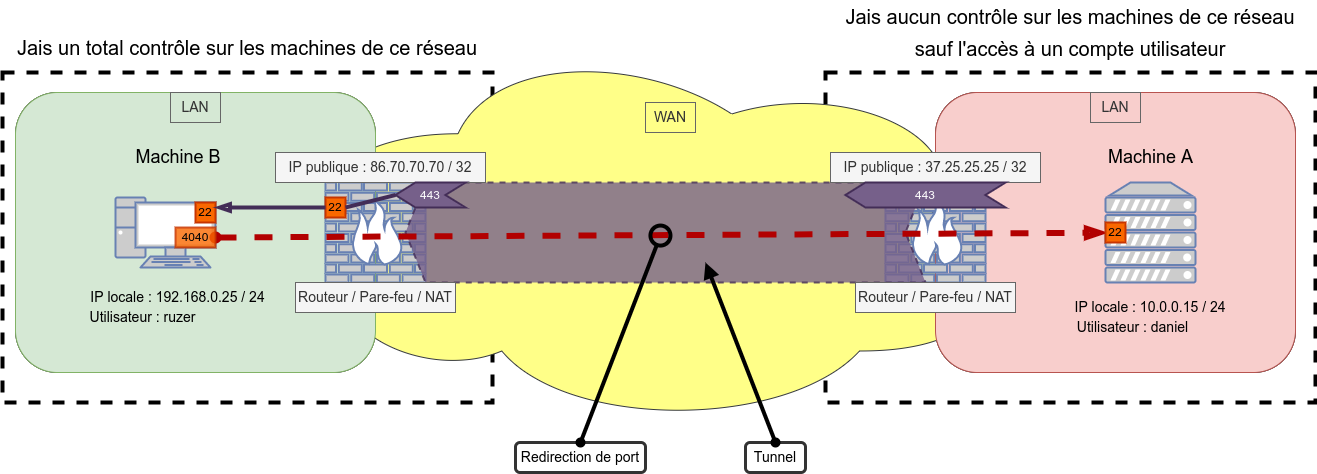

The diagram above was exported from draw.io. Its source (the exported page's mxGraphModel, read from the mxfile embedded in the PNG):
<mxGraphModel dx="2249" dy="878" grid="1" gridSize="10" guides="1" tooltips="1" connect="1" arrows="1" fold="1" page="1" pageScale="1" pageWidth="827" pageHeight="1169" math="0" shadow="0">
  <root>
    <mxCell id="0" />
    <mxCell id="1" parent="0" />
    <mxCell id="jCir2pCDO9iaU7K_N2ol-11" value="" style="rounded=1;whiteSpace=wrap;html=1;" parent="1" vertex="1">
      <mxGeometry x="-400" y="160" width="360" height="280" as="geometry" />
    </mxCell>
    <mxCell id="jCir2pCDO9iaU7K_N2ol-9" value="" style="rounded=1;whiteSpace=wrap;html=1;" parent="1" vertex="1">
      <mxGeometry x="520" y="160" width="360" height="280" as="geometry" />
    </mxCell>
    <mxCell id="jCir2pCDO9iaU7K_N2ol-1" value="" style="fontColor=#0066CC;verticalAlign=top;verticalLabelPosition=bottom;labelPosition=center;align=center;html=1;outlineConnect=0;fillColor=#CCCCCC;strokeColor=#6881B3;gradientColor=none;gradientDirection=north;strokeWidth=2;shape=mxgraph.networks.pc;" parent="1" vertex="1">
      <mxGeometry x="-300" y="265" width="100" height="70" as="geometry" />
    </mxCell>
    <mxCell id="jCir2pCDO9iaU7K_N2ol-3" value="" style="fontColor=#0066CC;verticalAlign=top;verticalLabelPosition=bottom;labelPosition=center;align=center;html=1;outlineConnect=0;fillColor=#CCCCCC;strokeColor=#6881B3;gradientColor=none;gradientDirection=north;strokeWidth=2;shape=mxgraph.networks.server;" parent="1" vertex="1">
      <mxGeometry x="690" y="250" width="90" height="100" as="geometry" />
    </mxCell>
    <mxCell id="jCir2pCDO9iaU7K_N2ol-4" value="" style="fontColor=#0066CC;verticalAlign=top;verticalLabelPosition=bottom;labelPosition=center;align=center;html=1;outlineConnect=0;fillColor=#CCCCCC;strokeColor=#6881B3;gradientColor=none;gradientDirection=north;strokeWidth=2;shape=mxgraph.networks.firewall;" parent="1" vertex="1">
      <mxGeometry x="-90" y="250" width="100" height="100" as="geometry" />
    </mxCell>
    <mxCell id="jCir2pCDO9iaU7K_N2ol-5" value="" style="fontColor=#0066CC;verticalAlign=top;verticalLabelPosition=bottom;labelPosition=center;align=center;html=1;outlineConnect=0;fillColor=#CCCCCC;strokeColor=#6881B3;gradientColor=none;gradientDirection=north;strokeWidth=2;shape=mxgraph.networks.firewall;" parent="1" vertex="1">
      <mxGeometry x="470" y="250" width="100" height="100" as="geometry" />
    </mxCell>
    <mxCell id="IG-27a_oyWGJZmEtDlZy-1" value="" style="rounded=0;whiteSpace=wrap;html=1;fontSize=14;fillColor=none;dashed=1;strokeWidth=4;" vertex="1" parent="1">
      <mxGeometry x="-413" y="140" width="490" height="330" as="geometry" />
    </mxCell>
    <mxCell id="IG-27a_oyWGJZmEtDlZy-2" value="" style="rounded=0;whiteSpace=wrap;html=1;fontSize=14;fillColor=none;dashed=1;strokeWidth=4;" vertex="1" parent="1">
      <mxGeometry x="410" y="140" width="490" height="330" as="geometry" />
    </mxCell>
    <mxCell id="IG-27a_oyWGJZmEtDlZy-3" value="" style="ellipse;shape=cloud;whiteSpace=wrap;html=1;fontSize=14;fillColor=#ffff88;strokeColor=#36393d;" vertex="1" parent="1">
      <mxGeometry x="-140" y="102.5" width="730" height="395" as="geometry" />
    </mxCell>
    <mxCell id="IG-27a_oyWGJZmEtDlZy-4" value="" style="rounded=1;whiteSpace=wrap;html=1;fillColor=#f8cecc;strokeColor=#b85450;" vertex="1" parent="1">
      <mxGeometry x="520" y="160" width="360" height="280" as="geometry" />
    </mxCell>
    <mxCell id="IG-27a_oyWGJZmEtDlZy-5" value="" style="fontColor=#0066CC;verticalAlign=top;verticalLabelPosition=bottom;labelPosition=center;align=center;html=1;outlineConnect=0;fillColor=#CCCCCC;strokeColor=#6881B3;gradientColor=none;gradientDirection=north;strokeWidth=2;shape=mxgraph.networks.firewall;" vertex="1" parent="1">
      <mxGeometry x="470" y="250" width="100" height="100" as="geometry" />
    </mxCell>
    <mxCell id="IG-27a_oyWGJZmEtDlZy-6" value="" style="rounded=1;whiteSpace=wrap;html=1;fillColor=#d5e8d4;strokeColor=#82b366;" vertex="1" parent="1">
      <mxGeometry x="-400" y="160" width="360" height="280" as="geometry" />
    </mxCell>
    <mxCell id="IG-27a_oyWGJZmEtDlZy-7" value="" style="fontColor=#0066CC;verticalAlign=top;verticalLabelPosition=bottom;labelPosition=center;align=center;html=1;outlineConnect=0;fillColor=#CCCCCC;strokeColor=#6881B3;gradientColor=none;gradientDirection=north;strokeWidth=2;shape=mxgraph.networks.firewall;" vertex="1" parent="1">
      <mxGeometry x="-90" y="250" width="100" height="100" as="geometry" />
    </mxCell>
    <mxCell id="IG-27a_oyWGJZmEtDlZy-8" value="" style="shape=step;perimeter=stepPerimeter;whiteSpace=wrap;html=1;fixedSize=1;dashed=1;fontSize=12;strokeWidth=2;fillColor=#76608a;fontColor=#ffffff;strokeColor=#432D57;flipV=0;flipH=1;opacity=80;" vertex="1" parent="1">
      <mxGeometry x="-10" y="250" width="520" height="100" as="geometry" />
    </mxCell>
    <mxCell id="IG-27a_oyWGJZmEtDlZy-9" value="" style="fontColor=#0066CC;verticalAlign=top;verticalLabelPosition=bottom;labelPosition=center;align=center;html=1;outlineConnect=0;fillColor=#CCCCCC;strokeColor=#6881B3;gradientColor=none;gradientDirection=north;strokeWidth=2;shape=mxgraph.networks.pc;" vertex="1" parent="1">
      <mxGeometry x="-300" y="265" width="100" height="70" as="geometry" />
    </mxCell>
    <mxCell id="IG-27a_oyWGJZmEtDlZy-10" value="" style="fontColor=#0066CC;verticalAlign=top;verticalLabelPosition=bottom;labelPosition=center;align=center;html=1;outlineConnect=0;fillColor=#CCCCCC;strokeColor=#6881B3;gradientColor=none;gradientDirection=north;strokeWidth=2;shape=mxgraph.networks.server;" vertex="1" parent="1">
      <mxGeometry x="690" y="250" width="90" height="100" as="geometry" />
    </mxCell>
    <mxCell id="IG-27a_oyWGJZmEtDlZy-11" value="Machine A" style="text;html=1;strokeColor=none;fillColor=none;align=center;verticalAlign=middle;whiteSpace=wrap;rounded=0;fontSize=18;" vertex="1" parent="1">
      <mxGeometry x="687.5" y="210" width="95" height="30" as="geometry" />
    </mxCell>
    <mxCell id="IG-27a_oyWGJZmEtDlZy-12" value="Machine B" style="text;html=1;strokeColor=none;fillColor=none;align=center;verticalAlign=middle;whiteSpace=wrap;rounded=0;fontSize=18;" vertex="1" parent="1">
      <mxGeometry x="-282.5" y="210" width="90" height="30" as="geometry" />
    </mxCell>
    <mxCell id="IG-27a_oyWGJZmEtDlZy-13" value="Routeur / Pare-feu / NAT" style="text;html=1;strokeColor=#666666;fillColor=#f5f5f5;align=center;verticalAlign=middle;whiteSpace=wrap;rounded=0;fontSize=14;fontColor=#333333;" vertex="1" parent="1">
      <mxGeometry x="-120" y="350" width="160" height="30" as="geometry" />
    </mxCell>
    <mxCell id="IG-27a_oyWGJZmEtDlZy-14" value="Routeur / Pare-feu / NAT" style="text;html=1;strokeColor=#666666;fillColor=#f5f5f5;align=center;verticalAlign=middle;whiteSpace=wrap;rounded=0;fontSize=14;fontColor=#333333;" vertex="1" parent="1">
      <mxGeometry x="440" y="350" width="160" height="30" as="geometry" />
    </mxCell>
    <mxCell id="IG-27a_oyWGJZmEtDlZy-15" value="IP locale : 192.168.0.25 / 24" style="text;html=1;strokeColor=none;fillColor=none;align=center;verticalAlign=middle;whiteSpace=wrap;rounded=0;fontSize=14;" vertex="1" parent="1">
      <mxGeometry x="-345" y="350" width="215" height="30" as="geometry" />
    </mxCell>
    <mxCell id="IG-27a_oyWGJZmEtDlZy-16" value="IP publique : 37.25.25.25 / 32" style="text;html=1;strokeColor=#666666;fillColor=#f5f5f5;align=center;verticalAlign=middle;whiteSpace=wrap;rounded=0;fontSize=14;fontColor=#333333;" vertex="1" parent="1">
      <mxGeometry x="415" y="220" width="210" height="30" as="geometry" />
    </mxCell>
    <mxCell id="IG-27a_oyWGJZmEtDlZy-17" value="IP publique :&amp;nbsp;&lt;span class=&quot;&quot; id=&quot;ip4&quot;&gt;86.70.70.70&amp;nbsp;&lt;/span&gt;/ 32" style="text;html=1;strokeColor=#666666;fillColor=#f5f5f5;align=center;verticalAlign=middle;whiteSpace=wrap;rounded=0;fontSize=14;fontColor=#333333;" vertex="1" parent="1">
      <mxGeometry x="-140" y="220" width="210" height="30" as="geometry" />
    </mxCell>
    <mxCell id="IG-27a_oyWGJZmEtDlZy-18" value="IP locale : 10.0.0.15 / 24" style="text;html=1;strokeColor=none;fillColor=none;align=center;verticalAlign=middle;whiteSpace=wrap;rounded=0;fontSize=14;" vertex="1" parent="1">
      <mxGeometry x="650" y="360" width="170" height="30" as="geometry" />
    </mxCell>
    <mxCell id="IG-27a_oyWGJZmEtDlZy-19" value="WAN" style="text;html=1;strokeColor=#666666;fillColor=none;align=center;verticalAlign=middle;whiteSpace=wrap;rounded=0;fontSize=14;fontColor=#333333;" vertex="1" parent="1">
      <mxGeometry x="230" y="170" width="50" height="30" as="geometry" />
    </mxCell>
    <mxCell id="IG-27a_oyWGJZmEtDlZy-20" value="LAN" style="text;html=1;strokeColor=#666666;fillColor=none;align=center;verticalAlign=middle;whiteSpace=wrap;rounded=0;fontSize=14;fontColor=#333333;" vertex="1" parent="1">
      <mxGeometry x="-245" y="160" width="50" height="30" as="geometry" />
    </mxCell>
    <mxCell id="IG-27a_oyWGJZmEtDlZy-21" value="LAN" style="text;html=1;strokeColor=#666666;fillColor=none;align=center;verticalAlign=middle;whiteSpace=wrap;rounded=0;fontSize=14;fontColor=#333333;" vertex="1" parent="1">
      <mxGeometry x="675" y="160" width="50" height="30" as="geometry" />
    </mxCell>
    <mxCell id="IG-27a_oyWGJZmEtDlZy-22" value="&lt;div class=&quot;corrected-text ng-star-inserted&quot;&gt;&lt;div class=&quot;corrected-text__text&quot; style=&quot;font-size: 20px ; line-height: 32px&quot;&gt;&lt;div class=&quot;corrected-text__text-detail&quot;&gt;&lt;div id=&quot;textResult&quot;&gt;Jais aucun contrôle sur les machines de ce &lt;span class=&quot;corrected-phrase corrected-phrase_synonyms-mode ng-star-inserted&quot;&gt;&lt;span class=&quot;corrected-phrase__displayed-text corrected-phrase__displayed-text_no-correction corrected-phrase__displayed-text_synonyms-mode ng-star-inserted&quot;&gt;r&lt;/span&gt;&lt;span class=&quot;corrected-phrase__displayed-text corrected-phrase__displayed-text_no-correction ng-star-inserted&quot;&gt;é&lt;/span&gt;&lt;span class=&quot;corrected-phrase__displayed-text corrected-phrase__displayed-text_no-correction corrected-phrase__displayed-text_synonyms-mode ng-star-inserted&quot;&gt;seau sauf l'accès à un compte utilisateur&lt;/span&gt;&lt;/span&gt;&lt;/div&gt;&lt;/div&gt;&lt;/div&gt;&lt;/div&gt;" style="text;html=1;strokeColor=none;fillColor=none;align=center;verticalAlign=middle;whiteSpace=wrap;rounded=0;dashed=1;fontSize=14;" vertex="1" parent="1">
      <mxGeometry x="425" y="70" width="460" height="60" as="geometry" />
    </mxCell>
    <mxCell id="IG-27a_oyWGJZmEtDlZy-23" value="&lt;div class=&quot;corrected-text ng-star-inserted&quot;&gt;&lt;div class=&quot;corrected-text__text&quot; style=&quot;font-size: 20px ; line-height: 32px&quot;&gt;&lt;div class=&quot;corrected-text__text-detail&quot;&gt;&lt;div id=&quot;textResult&quot;&gt;Jais un total contrôle sur les machines de ce &lt;span class=&quot;corrected-phrase corrected-phrase_synonyms-mode ng-star-inserted&quot;&gt;&lt;span class=&quot;corrected-phrase__displayed-text corrected-phrase__displayed-text_no-correction corrected-phrase__displayed-text_synonyms-mode ng-star-inserted&quot;&gt;r&lt;/span&gt;&lt;span class=&quot;corrected-phrase__displayed-text corrected-phrase__displayed-text_no-correction ng-star-inserted&quot;&gt;é&lt;/span&gt;&lt;span class=&quot;corrected-phrase__displayed-text corrected-phrase__displayed-text_no-correction corrected-phrase__displayed-text_synonyms-mode ng-star-inserted&quot;&gt;seau&lt;/span&gt;&lt;/span&gt;&lt;/div&gt;&lt;/div&gt;&lt;/div&gt;&lt;/div&gt;" style="text;html=1;strokeColor=none;fillColor=none;align=center;verticalAlign=middle;whiteSpace=wrap;rounded=0;dashed=1;fontSize=14;" vertex="1" parent="1">
      <mxGeometry x="-408" y="100" width="480" height="30" as="geometry" />
    </mxCell>
    <mxCell id="IG-27a_oyWGJZmEtDlZy-24" value="22" style="rounded=0;whiteSpace=wrap;html=1;fontSize=12;strokeWidth=2;fillColor=#fa6800;fontColor=#000000;strokeColor=#C73500;" vertex="1" parent="1">
      <mxGeometry x="-90" y="265" width="20" height="20" as="geometry" />
    </mxCell>
    <mxCell id="IG-27a_oyWGJZmEtDlZy-25" value="22" style="rounded=0;whiteSpace=wrap;html=1;fontSize=12;strokeWidth=2;fillColor=#fa6800;fontColor=#000000;strokeColor=#C73500;" vertex="1" parent="1">
      <mxGeometry x="-220" y="270" width="20" height="20" as="geometry" />
    </mxCell>
    <mxCell id="IG-27a_oyWGJZmEtDlZy-26" value="443" style="shape=step;perimeter=stepPerimeter;whiteSpace=wrap;html=1;fixedSize=1;fontSize=12;strokeWidth=2;fillColor=#76608a;flipH=1;fontColor=#ffffff;strokeColor=#432D57;" vertex="1" parent="1">
      <mxGeometry x="-20" y="250" width="70" height="25" as="geometry" />
    </mxCell>
    <mxCell id="IG-27a_oyWGJZmEtDlZy-27" value="443" style="shape=step;perimeter=stepPerimeter;whiteSpace=wrap;html=1;fixedSize=1;fontSize=12;strokeWidth=2;fillColor=#76608a;flipH=1;fontColor=#ffffff;strokeColor=#432D57;" vertex="1" parent="1">
      <mxGeometry x="430" y="250" width="160" height="25" as="geometry" />
    </mxCell>
    <mxCell id="IG-27a_oyWGJZmEtDlZy-28" value="" style="endArrow=none;html=1;fontSize=12;strokeWidth=4;exitX=0;exitY=0.5;exitDx=0;exitDy=0;strokeColor=#432D57;rounded=0;endFill=0;fillColor=#76608a;entryX=1;entryY=0.5;entryDx=0;entryDy=0;" edge="1" parent="1" source="IG-27a_oyWGJZmEtDlZy-26" target="IG-27a_oyWGJZmEtDlZy-24">
      <mxGeometry width="50" height="50" relative="1" as="geometry">
        <mxPoint x="-70" y="350" as="sourcePoint" />
        <mxPoint x="-70" y="270" as="targetPoint" />
      </mxGeometry>
    </mxCell>
    <mxCell id="IG-27a_oyWGJZmEtDlZy-29" value="" style="endArrow=blockThin;html=1;fontSize=12;strokeWidth=4;entryX=1;entryY=0.25;entryDx=0;entryDy=0;exitX=0;exitY=0.5;exitDx=0;exitDy=0;strokeColor=#432D57;rounded=0;endFill=0;fillColor=#76608a;" edge="1" parent="1" source="IG-27a_oyWGJZmEtDlZy-24" target="IG-27a_oyWGJZmEtDlZy-25">
      <mxGeometry width="50" height="50" relative="1" as="geometry">
        <mxPoint x="-170" y="500" as="sourcePoint" />
        <mxPoint x="-240" y="527.5" as="targetPoint" />
      </mxGeometry>
    </mxCell>
    <mxCell id="IG-27a_oyWGJZmEtDlZy-30" value="" style="endArrow=blockThin;html=1;fontSize=12;strokeWidth=6;exitX=1;exitY=0.5;exitDx=0;exitDy=0;strokeColor=#B20000;rounded=0;endFill=0;fillColor=#e51400;startArrow=oval;dashed=1;startFill=1;" edge="1" parent="1" source="IG-27a_oyWGJZmEtDlZy-32" target="IG-27a_oyWGJZmEtDlZy-10">
      <mxGeometry width="50" height="50" relative="1" as="geometry">
        <mxPoint x="260" y="300" as="sourcePoint" />
        <mxPoint x="575" y="520" as="targetPoint" />
      </mxGeometry>
    </mxCell>
    <mxCell id="IG-27a_oyWGJZmEtDlZy-31" value="22" style="rounded=0;whiteSpace=wrap;html=1;fontSize=12;strokeWidth=2;fillColor=#fa6800;fontColor=#000000;strokeColor=#C73500;" vertex="1" parent="1">
      <mxGeometry x="690" y="290" width="20" height="20" as="geometry" />
    </mxCell>
    <mxCell id="IG-27a_oyWGJZmEtDlZy-32" value="4040" style="rounded=0;whiteSpace=wrap;html=1;fontSize=12;strokeWidth=2;fillColor=#fa6800;opacity=80;fontColor=#000000;strokeColor=#C73500;" vertex="1" parent="1">
      <mxGeometry x="-240" y="295" width="40" height="20" as="geometry" />
    </mxCell>
    <mxCell id="IG-27a_oyWGJZmEtDlZy-33" value="" style="endArrow=circle;html=1;rounded=0;fontSize=12;strokeColor=#000000;strokeWidth=4;endFill=0;entryX=0.5;entryY=0.4;entryDx=0;entryDy=0;entryPerimeter=0;startArrow=oval;startFill=1;exitX=0.5;exitY=0;exitDx=0;exitDy=0;" edge="1" parent="1" source="IG-27a_oyWGJZmEtDlZy-36" target="IG-27a_oyWGJZmEtDlZy-8">
      <mxGeometry width="50" height="50" relative="1" as="geometry">
        <mxPoint x="170" y="470" as="sourcePoint" />
        <mxPoint x="240" y="300" as="targetPoint" />
      </mxGeometry>
    </mxCell>
    <mxCell id="IG-27a_oyWGJZmEtDlZy-34" value="" style="endArrow=block;html=1;rounded=0;fontSize=12;strokeColor=#000000;strokeWidth=4;endFill=1;startArrow=oval;startFill=1;exitX=0.5;exitY=0;exitDx=0;exitDy=0;" edge="1" parent="1" source="IG-27a_oyWGJZmEtDlZy-35">
      <mxGeometry width="50" height="50" relative="1" as="geometry">
        <mxPoint x="390" y="490" as="sourcePoint" />
        <mxPoint x="290" y="330" as="targetPoint" />
      </mxGeometry>
    </mxCell>
    <mxCell id="IG-27a_oyWGJZmEtDlZy-35" value="&lt;font style=&quot;font-size: 14px&quot;&gt;Tunnel&lt;/font&gt;" style="rounded=1;whiteSpace=wrap;html=1;shadow=0;glass=0;sketch=0;fontSize=12;strokeColor=#000000;strokeWidth=3;fillColor=none;opacity=80;" vertex="1" parent="1">
      <mxGeometry x="330" y="510" width="60" height="30" as="geometry" />
    </mxCell>
    <mxCell id="IG-27a_oyWGJZmEtDlZy-36" value="&lt;font style=&quot;font-size: 14px&quot;&gt;Redirection de port&lt;/font&gt;" style="rounded=1;whiteSpace=wrap;html=1;shadow=0;glass=0;sketch=0;fontSize=12;strokeColor=#000000;strokeWidth=3;fillColor=none;opacity=80;" vertex="1" parent="1">
      <mxGeometry x="100" y="510" width="130" height="30" as="geometry" />
    </mxCell>
    <mxCell id="IG-27a_oyWGJZmEtDlZy-37" value="Utilisateur : ruzer" style="text;html=1;strokeColor=none;fillColor=none;align=center;verticalAlign=middle;whiteSpace=wrap;rounded=0;fontSize=14;" vertex="1" parent="1">
      <mxGeometry x="-330" y="370" width="115" height="30" as="geometry" />
    </mxCell>
    <mxCell id="IG-27a_oyWGJZmEtDlZy-38" value="Utilisateur : daniel" style="text;html=1;strokeColor=none;fillColor=none;align=center;verticalAlign=middle;whiteSpace=wrap;rounded=0;fontSize=14;" vertex="1" parent="1">
      <mxGeometry x="660" y="380" width="115" height="30" as="geometry" />
    </mxCell>
  </root>
</mxGraphModel>